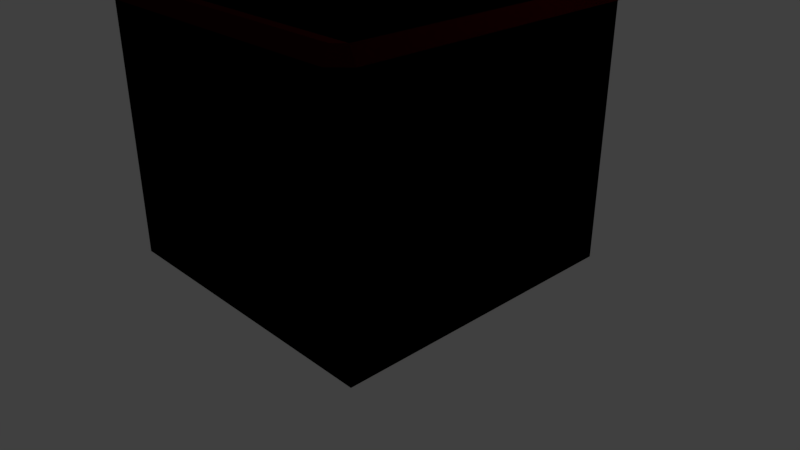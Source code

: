 # Source: counter.blend  (saved by Blender 2.79.0; exported with 4.5.12 LTS)
import bpy
from mathutils import Matrix  # noqa: F401  (used for matrix-valued properties, if any)

bpy.ops.wm.read_factory_settings(use_empty=True)
scene = bpy.context.scene
scene.name = 'Scene'

# ---- collections
col_collection_1 = bpy.data.collections.new('Collection 1'); scene.collection.children.link(col_collection_1)

# ---- materials (node trees are filled in below, after node groups)
mat_counter_base = bpy.data.materials.new('counter_base')
mat_counter_base.alpha_threshold = 0.0
mat_counter_base.use_transparent_shadow = False
mat_counter_base.diffuse_color = (1.0, 0.8632, 0.552, 1.0)
mat_counter_base.roughness = 0.5
mat_counter_base.line_color = (0.0, 0.0, 0.0, 1.0)
mat_counter_top = bpy.data.materials.new('counter_top')
mat_counter_top.alpha_threshold = 0.0
mat_counter_top.use_transparent_shadow = False
mat_counter_top.diffuse_color = (0.03071, 0.0, 0.0003035, 1.0)
mat_counter_top.roughness = 0.5
mat_counter_top_002 = bpy.data.materials.new('counter_top.002')
mat_counter_top_002.alpha_threshold = 0.0
mat_counter_top_002.use_transparent_shadow = False
mat_counter_top_002.diffuse_color = (0.03071, 0.0, 0.0003035, 1.0)
mat_counter_top_002.roughness = 0.5
mat_counter_top_001 = bpy.data.materials.new('counter_top.001')
mat_counter_top_001.alpha_threshold = 0.0
mat_counter_top_001.use_transparent_shadow = False
mat_counter_top_001.diffuse_color = (0.03071, 0.0, 0.0003035, 1.0)
mat_counter_top_001.roughness = 0.5

# ---- material node trees

# ---- world
world_world = bpy.data.worlds.new('World'); scene.world = world_world
world_world.color = (0.05088, 0.05088, 0.05088)
world_world.use_sun_shadow = False
world_world.sun_shadow_jitter_overblur = 0.0
world_world.cycles.sampling_method = 'MANUAL'

# ---- cameras
cam_camera = bpy.data.cameras.new('Camera')
cam_camera.clip_end = 100.0
cam_camera.lens = 35.0
cam_camera.sensor_width = 32.0
cam_camera.sensor_height = 18.0
cam_camera.ortho_scale = 7.314
cam_camera.dof.focus_distance = 0.0
cam_camera.dof.aperture_fstop = 128.0

# ---- lights
light_lamp = bpy.data.lights.new('Lamp', 'POINT')
light_lamp.transmission_factor = 0.0
light_lamp.cutoff_distance = 30.0
light_lamp.energy = 100.0
light_lamp.shadow_buffer_clip_start = 1.001
light_lamp.shadow_soft_size = 0.1
light_lamp.shadow_maximum_resolution = 0.006
light_lamp.use_absolute_resolution = True

# ---- meshes
me_cube_003 = bpy.data.meshes.new('Cube.003')
me_cube_003.from_pydata([(1.0, 1.0, -1.0), (1.0, -1.0, -1.0), (-1.0, -1.0, -1.0), (-1.0, 1.0, -1.0), (1.0, 1.0, 1.0), (1.0, -1.0, 1.0), (-1.0, -1.0, 1.0), (-1.0, 1.0, 1.0), (1.0, 1.0, 0.8948), (1.0, -1.0, 0.8948), (-1.0, -1.0, 0.8948), (-1.0, 1.0, 0.8948), (1.0, 1.0, 0.8948), (1.0, 1.0, 1.0), (1.0, -1.0, 0.8948), (1.0, -1.0, 1.0), (1.101, 1.0, 0.8948), (1.057, 1.0, 1.0), (1.101, -1.0, 0.8948), (1.057, -1.0, 1.0), (-0.488, 1.0, -1.0), (-0.488, -1.0, -1.0), (-0.488, 1.0, 1.0), (-0.488, -1.0, 1.0), (-0.488, 1.0, 0.8948), (-0.488, -1.0, 0.8948), (0.4717, 1.0, -1.0), (0.4717, -1.0, -1.0), (0.4717, 1.0, 1.0), (0.4717, -1.0, 1.0), (0.4717, 1.0, 0.8948), (0.4717, -1.0, 0.8948), (1.0, 0.386, -1.0), (-1.0, 0.386, -1.0), (1.0, 0.386, 1.0), (-1.0, 0.386, 1.0), (-1.0, 0.386, 0.8948), (1.0, 0.386, 0.8948), (1.0, 0.386, 1.0), (1.0, 0.386, 0.8948), (1.057, 0.386, 1.0), (1.101, 0.386, 0.8948), (-0.488, 0.386, 1.0), (-0.488, 0.386, -1.0), (0.4717, 0.386, -1.0), (0.4717, 0.386, 1.0), (1.0, -0.5563, -1.0), (1.0, -0.5563, 1.0), (1.0, -0.5563, 0.8948), (1.0, -0.5563, 1.0), (1.0, -0.5563, 0.8948), (1.057, -0.5563, 1.0), (1.101, -0.5563, 0.8948), (-0.488, -0.5563, 1.0), (0.4717, -0.5563, 1.0), (-1.0, -0.5563, -1.0), (-1.0, -0.5563, 1.0), (-1.0, -0.5563, 0.8948), (-0.488, -0.5563, -1.0), (0.4717, -0.5563, -1.0), (1.0, 1.1, 0.8948), (1.0, 1.049, 1.0), (-1.0, 1.1, 0.8948), (-1.0, 1.049, 1.0), (-0.488, 1.049, 1.0), (-0.488, 1.1, 0.8948), (0.4717, 1.049, 1.0), (0.4717, 1.1, 0.8948)], [], [(58, 21, 2, 55), (53, 56, 6, 23), (47, 5, 15, 49), (25, 23, 6, 10), (36, 35, 7, 11), (24, 20, 3, 11), (11, 7, 63, 62), (33, 36, 11, 3), (21, 25, 10, 2), (46, 48, 9, 1), (12, 13, 17, 16), (37, 8, 12, 39), (5, 9, 14, 15), (8, 4, 13, 12), (52, 51, 19, 18), (39, 12, 16, 41), (15, 14, 18, 19), (49, 15, 19, 51), (27, 31, 25, 21), (30, 24, 65, 67), (30, 26, 20, 24), (31, 29, 23, 25), (54, 53, 23, 29), (59, 27, 21, 58), (46, 1, 27, 59), (47, 54, 29, 5), (9, 5, 29, 31), (8, 0, 26, 30), (7, 22, 64, 63), (1, 9, 31, 27), (4, 28, 45, 34), (0, 32, 44, 26), (26, 44, 43, 20), (28, 22, 42, 45), (13, 38, 40, 17), (50, 39, 41, 52), (16, 17, 40, 41), (48, 37, 39, 50), (0, 8, 37, 32), (55, 57, 36, 33), (57, 56, 35, 36), (4, 34, 38, 13), (22, 7, 35, 42), (20, 43, 33, 3), (10, 6, 56, 57), (2, 10, 57, 55), (9, 48, 50, 14), (14, 50, 52, 18), (34, 45, 54, 47), (32, 46, 59, 44), (44, 59, 58, 43), (38, 49, 51, 40), (41, 40, 51, 52), (32, 37, 48, 46), (34, 47, 49, 38), (42, 35, 56, 53), (43, 58, 55, 33), (45, 42, 53, 54), (64, 65, 62, 63), (66, 67, 65, 64), (61, 60, 67, 66), (22, 28, 66, 64), (24, 11, 62, 65), (8, 30, 67, 60), (28, 4, 61, 66), (4, 8, 60, 61), (16, 8, 12, 60), (60, 61, 17, 16), (4, 17, 61, 13)])
me_cube_003.polygons.foreach_set('material_index', [0, 1, 0, 0, 0, 0, 0, 0, 0, 0, 0, 0, 0, 0, 1, 0, 0, 1, 0, 0, 0, 0, 1, 0, 0, 1, 0, 0, 1, 0, 1, 0, 0, 1, 1, 0, 1, 0, 0, 0, 0, 0, 1, 0, 0, 0, 0, 0, 1, 0, 0, 1, 1, 0, 0, 1, 0, 1, 1, 1, 1, 1, 0, 0, 1, 0, 0, 1, 1])
me_cube_003.materials.append(mat_counter_base)
me_cube_003.materials.append(mat_counter_top)
me_cube_003.use_remesh_preserve_volume = False
me_cube_003.use_remesh_preserve_attributes = False
me_cube_003.use_mirror_vertex_groups = False
me_cube_003.update()
me_cube_002 = bpy.data.meshes.new('Cube.002')
me_cube_002.from_pydata([(1.0, 1.0, -1.0), (1.0, -1.0, -1.0), (-1.0, -1.0, -1.0), (-1.0, 1.0, -1.0), (1.0, 1.0, 1.0), (1.0, -1.0, 1.0), (-1.0, -1.0, 1.0), (-1.0, 1.0, 1.0), (1.0, 1.0, 0.8948), (1.0, -1.0, 0.8948), (-1.0, -1.0, 0.8948), (-1.0, 1.0, 0.8948), (1.0, 1.0, 0.8948), (1.0, 1.0, 1.0), (1.0, -1.0, 0.8948), (1.0, -1.0, 1.0), (1.101, 1.0, 0.8948), (1.057, 1.0, 1.0), (1.101, -1.0, 0.8948), (1.057, -1.0, 1.0), (-0.488, 1.0, -1.0), (-0.488, -1.0, -1.0), (-0.488, 1.0, 1.0), (-0.488, -1.0, 1.0), (-0.488, 1.0, 0.8948), (-0.488, -1.0, 0.8948), (0.4717, 1.0, -1.0), (0.4717, -1.0, -1.0), (0.4717, 1.0, 1.0), (0.4717, -1.0, 1.0), (0.4717, 1.0, 0.8948), (0.4717, -1.0, 0.8948), (1.0, 0.386, -1.0), (-1.0, 0.386, -1.0), (1.0, 0.386, 1.0), (-1.0, 0.386, 1.0), (-1.0, 0.386, 0.8948), (1.0, 0.386, 0.8948), (1.0, 0.386, 1.0), (1.0, 0.386, 0.8948), (1.057, 0.386, 1.0), (1.101, 0.386, 0.8948), (-0.488, 0.386, 1.0), (-0.488, 0.386, -1.0), (0.4717, 0.386, -1.0), (0.4717, 0.386, 1.0), (1.0, -0.5563, -1.0), (1.0, -0.5563, 1.0), (1.0, -0.5563, 0.8948), (1.0, -0.5563, 1.0), (1.0, -0.5563, 0.8948), (1.057, -0.5563, 1.0), (1.101, -0.5563, 0.8948), (-0.488, -0.5563, 1.0), (0.4717, -0.5563, 1.0), (-1.0, -0.5563, -1.0), (-1.0, -0.5563, 1.0), (-1.0, -0.5563, 0.8948), (-0.488, -0.5563, -1.0), (0.4717, -0.5563, -1.0), (1.0, -1.1, 0.8948), (1.0, -1.059, 1.0), (-1.0, -1.1, 0.8948), (-1.0, -1.059, 1.0), (-0.488, -1.059, 1.0), (-0.488, -1.1, 0.8948), (0.4717, -1.059, 1.0), (0.4717, -1.1, 0.8948)], [], [(58, 21, 2, 55), (53, 56, 6, 23), (47, 5, 15, 49), (10, 25, 65, 62), (36, 35, 7, 11), (24, 20, 3, 11), (22, 24, 11, 7), (33, 36, 11, 3), (21, 25, 10, 2), (46, 48, 9, 1), (12, 13, 17, 16), (37, 8, 12, 39), (5, 9, 14, 15), (8, 4, 13, 12), (52, 51, 19, 18), (39, 12, 16, 41), (15, 14, 18, 19), (49, 15, 19, 51), (27, 31, 25, 21), (28, 30, 24, 22), (30, 26, 20, 24), (5, 29, 66, 61), (54, 53, 23, 29), (59, 27, 21, 58), (46, 1, 27, 59), (47, 54, 29, 5), (31, 9, 60, 67), (8, 0, 26, 30), (4, 8, 30, 28), (1, 9, 31, 27), (4, 28, 45, 34), (0, 32, 44, 26), (26, 44, 43, 20), (28, 22, 42, 45), (13, 38, 40, 17), (50, 39, 41, 52), (16, 17, 40, 41), (48, 37, 39, 50), (0, 8, 37, 32), (55, 57, 36, 33), (57, 56, 35, 36), (4, 34, 38, 13), (22, 7, 35, 42), (20, 43, 33, 3), (10, 6, 56, 57), (2, 10, 57, 55), (9, 48, 50, 14), (14, 50, 52, 18), (34, 45, 54, 47), (32, 46, 59, 44), (44, 59, 58, 43), (38, 49, 51, 40), (41, 40, 51, 52), (32, 37, 48, 46), (34, 47, 49, 38), (42, 35, 56, 53), (43, 58, 55, 33), (65, 64, 63, 62), (67, 66, 64, 65), (60, 61, 66, 67), (23, 6, 63, 64), (25, 31, 67, 65), (29, 23, 64, 66), (6, 10, 62, 63), (9, 5, 61, 60), (19, 18, 60, 61), (61, 5, 15, 19), (18, 9, 14, 60), (45, 42, 53, 54)])
me_cube_002.polygons.foreach_set('material_index', [0, 1, 0, 0, 0, 0, 0, 0, 0, 0, 0, 0, 0, 0, 1, 0, 0, 1, 0, 0, 0, 1, 1, 0, 0, 1, 0, 0, 0, 0, 1, 0, 0, 1, 1, 0, 1, 0, 0, 0, 0, 0, 1, 0, 0, 0, 0, 0, 1, 0, 0, 1, 1, 0, 0, 1, 0, 1, 1, 1, 1, 0, 1, 0, 0, 1, 1, 0, 1])
me_cube_002.materials.append(mat_counter_base)
me_cube_002.materials.append(mat_counter_top_002)
me_cube_002.use_remesh_preserve_volume = False
me_cube_002.use_remesh_preserve_attributes = False
me_cube_002.use_mirror_vertex_groups = False
me_cube_002.update()
me_cube = bpy.data.meshes.new('Cube')
me_cube.from_pydata([(1.0, 1.0, -1.0), (1.0, -1.0, -1.0), (-1.0, -1.0, -1.0), (-1.0, 1.0, -1.0), (1.0, 1.0, 1.0), (1.0, -1.0, 1.0), (-1.0, -1.0, 1.0), (-1.0, 1.0, 1.0), (1.0, 1.0, 0.8948), (1.0, -1.0, 0.8948), (-1.0, -1.0, 0.8948), (-1.0, 1.0, 0.8948), (1.0, 1.0, 0.8948), (1.0, 1.0, 1.0), (1.0, -1.0, 0.8948), (1.0, -1.0, 1.0), (1.101, 1.0, 0.8948), (1.057, 1.0, 1.0), (1.101, -1.0, 0.8948), (1.057, -1.0, 1.0), (-0.488, 1.0, -1.0), (-0.488, -1.0, -1.0), (-0.488, 1.0, 1.0), (-0.488, -1.0, 1.0), (-0.488, 1.0, 0.8948), (-0.488, -1.0, 0.8948), (0.4717, 1.0, -1.0), (0.4717, -1.0, -1.0), (0.4717, 1.0, 1.0), (0.4717, -1.0, 1.0), (0.4717, 1.0, 0.8948), (0.4717, -1.0, 0.8948), (1.0, 0.386, -1.0), (-1.0, 0.386, -1.0), (1.0, 0.386, 1.0), (-1.0, 0.386, 1.0), (-1.0, 0.386, 0.8948), (1.0, 0.386, 0.8948), (1.0, 0.386, 1.0), (1.0, 0.386, 0.8948), (1.057, 0.386, 1.0), (1.101, 0.386, 0.8948), (-0.488, 0.386, 1.0), (-0.488, 0.386, -1.0), (0.4717, 0.386, -1.0), (0.4717, 0.386, 1.0), (1.0, -0.5563, -1.0), (1.0, -0.5563, 1.0), (1.0, -0.5563, 0.8948), (1.0, -0.5563, 1.0), (1.0, -0.5563, 0.8948), (1.057, -0.5563, 1.0), (1.101, -0.5563, 0.8948), (-0.488, -0.5563, 1.0), (0.4717, -0.5563, 1.0), (-1.0, -0.5563, -1.0), (-1.0, -0.5563, 1.0), (-1.0, -0.5563, 0.8948), (-0.488, -0.5563, -1.0), (0.4717, -0.5563, -1.0)], [], [(58, 21, 2, 55), (53, 56, 6, 23), (47, 5, 15, 49), (25, 23, 6, 10), (36, 35, 7, 11), (24, 20, 3, 11), (22, 24, 11, 7), (33, 36, 11, 3), (21, 25, 10, 2), (46, 48, 9, 1), (12, 13, 17, 16), (37, 8, 12, 39), (5, 9, 14, 15), (8, 4, 13, 12), (52, 51, 19, 18), (39, 12, 16, 41), (15, 14, 18, 19), (49, 15, 19, 51), (27, 31, 25, 21), (28, 30, 24, 22), (30, 26, 20, 24), (31, 29, 23, 25), (54, 53, 23, 29), (59, 27, 21, 58), (46, 1, 27, 59), (47, 54, 29, 5), (9, 5, 29, 31), (8, 0, 26, 30), (4, 8, 30, 28), (1, 9, 31, 27), (4, 28, 45, 34), (0, 32, 44, 26), (26, 44, 43, 20), (28, 22, 42, 45), (13, 38, 40, 17), (50, 39, 41, 52), (16, 17, 40, 41), (48, 37, 39, 50), (0, 8, 37, 32), (55, 57, 36, 33), (57, 56, 35, 36), (4, 34, 38, 13), (22, 7, 35, 42), (20, 43, 33, 3), (10, 6, 56, 57), (2, 10, 57, 55), (9, 48, 50, 14), (14, 50, 52, 18), (34, 45, 54, 47), (32, 46, 59, 44), (44, 59, 58, 43), (38, 49, 51, 40), (41, 40, 51, 52), (32, 37, 48, 46), (34, 47, 49, 38), (42, 35, 56, 53), (43, 58, 55, 33), (45, 42, 53, 54)])
me_cube.polygons.foreach_set('material_index', [0, 1, 0, 0, 0, 0, 0, 0, 0, 0, 0, 0, 0, 0, 1, 0, 0, 1, 0, 0, 0, 0, 1, 0, 0, 1, 0, 0, 0, 0, 1, 0, 0, 1, 1, 0, 1, 0, 0, 0, 0, 0, 1, 0, 0, 0, 0, 0, 1, 0, 0, 1, 1, 0, 0, 1, 0, 1])
me_cube.materials.append(mat_counter_base)
me_cube.materials.append(mat_counter_top_001)
me_cube.use_remesh_preserve_volume = False
me_cube.use_remesh_preserve_attributes = False
me_cube.use_mirror_vertex_groups = False
me_cube.update()

# ---- objects
ob_counter__right_corner = bpy.data.objects.new('Counter__Right_Corner', me_cube_003)
ob_counter_left_corner = bpy.data.objects.new('Counter_Left_Corner', me_cube_002)
ob_counter_front = bpy.data.objects.new('Counter_Front', me_cube)
ob_lamp = bpy.data.objects.new('Lamp', light_lamp)
ob_camera = bpy.data.objects.new('Camera', cam_camera)

# ---- transforms, parenting, visibility, modifiers, constraints
ob_counter__right_corner.location = (0.0, 0.0, 1.753)
ob_counter__right_corner.scale = (1.989, 2.003, 1.751)
ob_counter__right_corner.lock_rotations_4d = False
ob_counter__right_corner.empty_display_type = 'ARROWS'
ob_counter__right_corner.lineart.crease_threshold = 0.0
ob_counter_left_corner.location = (0.0, 0.0, 1.753)
ob_counter_left_corner.scale = (1.989, 2.003, 1.751)
ob_counter_left_corner.lock_rotations_4d = False
ob_counter_left_corner.empty_display_type = 'ARROWS'
ob_counter_left_corner.lineart.crease_threshold = 0.0
ob_counter_front.location = (0.0, 0.0, 1.753)
ob_counter_front.scale = (1.989, 2.003, 1.751)
ob_counter_front.lock_rotations_4d = False
ob_counter_front.empty_display_type = 'ARROWS'
ob_counter_front.hide_viewport = True
ob_counter_front.lineart.crease_threshold = 0.0
ob_lamp.location = (4.076, 1.005, 5.904)
ob_lamp.rotation_euler = (0.6503, 0.05522, 1.866)
ob_lamp.lock_rotations_4d = False
ob_lamp.empty_display_type = 'ARROWS'
ob_lamp.color = (0.0, 0.0, 0.0, 0.0)
ob_lamp.lineart.crease_threshold = 0.0
ob_camera.location = (7.481, -6.508, 5.344)
ob_camera.rotation_euler = (1.109, 0.0, 0.8149)
ob_camera.lock_rotations_4d = False
ob_camera.empty_display_type = 'ARROWS'
ob_camera.color = (0.0, 0.0, 0.0, 0.0)
ob_camera.display_type = 'WIRE'
ob_camera.lineart.crease_threshold = 0.0

# ---- collection membership
col_collection_1.objects.link(ob_counter__right_corner)
col_collection_1.objects.link(ob_counter_left_corner)
col_collection_1.objects.link(ob_counter_front)
col_collection_1.objects.link(ob_lamp)
col_collection_1.objects.link(ob_camera)

# ---- scene / render settings (as saved in the file)
scene.camera = ob_camera
scene.frame_start = 1; scene.frame_end = 250; scene.frame_set(1)
scene.render.engine = 'BLENDER_EEVEE_NEXT'
scene.render.resolution_percentage = 50
scene.render.dither_intensity = 0.0
scene.cycles.use_denoising = False
scene.cycles.samples = 128
scene.cycles.sampling_pattern = 'TABULATED_SOBOL'
scene.cycles.use_adaptive_sampling = False
scene.cycles.use_light_tree = False
scene.cycles.blur_glossy = 0.0
scene.cycles.sample_clamp_indirect = 0.0
scene.view_settings.view_transform = 'Standard'
bpy.context.view_layer.update()
